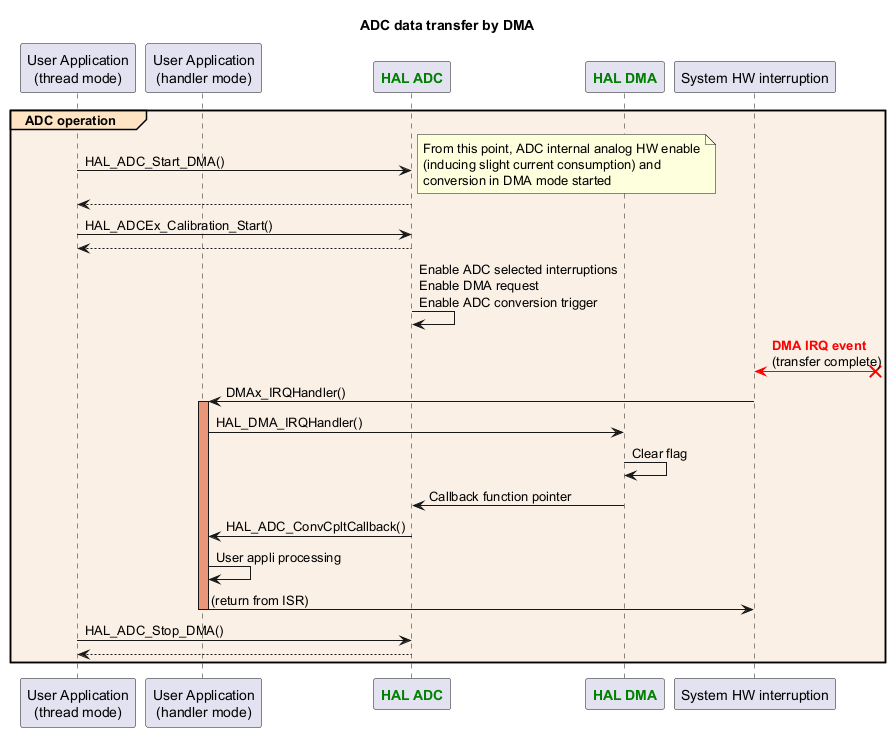

The diagram above was rendered by PlantUML. Its source (embedded in the PNG):
@startuml

title: ADC data transfer by DMA

participant "User Application\n(thread mode)" as appli
participant "User Application\n(handler mode)" as appli_IRQ
participant "<font color=green><b>HAL ADC</b></font>" as ADC
participant "<font color=green><b>HAL DMA</b></font>" as DMA
participant "System HW interruption" as interruption

group#Bisque #Linen ADC operation
appli->ADC : HAL_ADC_Start_DMA()
note right
From this point, ADC internal analog HW enable
(inducing slight current consumption) and
conversion in DMA mode started
end note
return
appli->ADC : HAL_ADCEx_Calibration_Start()
return

ADC->ADC : Enable ADC selected interruptions\nEnable DMA request\nEnable ADC conversion trigger
interruption <[#red]-x? : <font color=red><b>DMA IRQ event\n(transfer complete)
interruption -> appli_IRQ : DMAx_IRQHandler()
activate appli_IRQ #DarkSalmon
appli_IRQ -> DMA : HAL_DMA_IRQHandler()
DMA -> DMA : Clear flag
DMA->ADC : Callback function pointer
ADC -> appli_IRQ: HAL_ADC_ConvCpltCallback()
appli_IRQ -> appli_IRQ : User appli processing
appli_IRQ -> interruption : (return from ISR)
deactivate appli_IRQ

appli->ADC : HAL_ADC_Stop_DMA()
return
end

@enduml